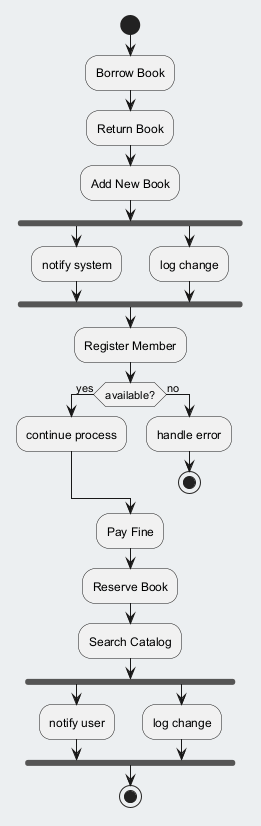

The diagram above was rendered by PlantUML. Its source (embedded in the PNG):
@startuml
skinparam backgroundColor #ECEFF1
skinparam classBackgroundColor #FFFFFF
skinparam classBorderColor #455A64
start
:Borrow Book;
:Return Book;
:Add New Book;
fork
:notify system;
fork again
:log change;
end fork
:Register Member;
if (available?) then (yes)
:continue process;
else (no)
:handle error;
stop
endif
:Pay Fine;
:Reserve Book;
:Search Catalog;
fork
:notify user;
fork again
:log change;
end fork
stop
@enduml